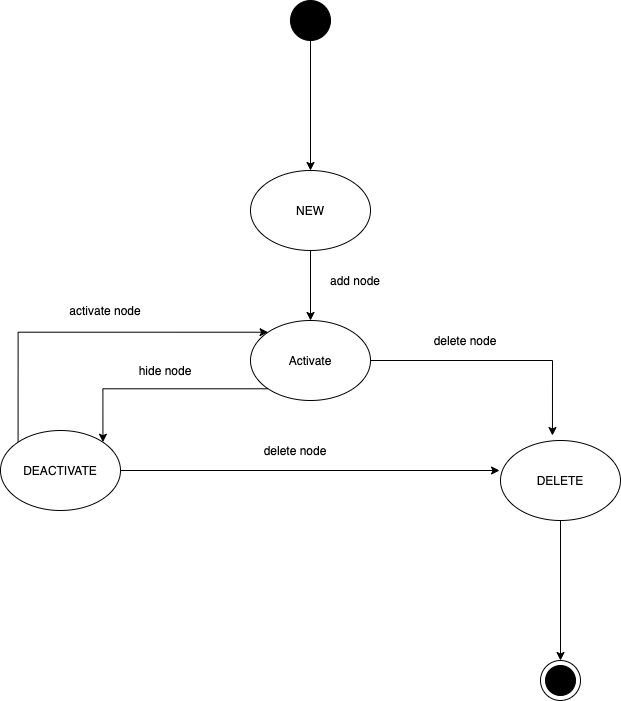

The diagram above was exported from draw.io. Its source (the exported page's mxGraphModel, read from the mxfile embedded in the PNG):
<mxGraphModel dx="946" dy="619" grid="1" gridSize="10" guides="1" tooltips="1" connect="1" arrows="1" fold="1" page="1" pageScale="1" pageWidth="850" pageHeight="1100" math="0" shadow="0">
  <root>
    <mxCell id="0" />
    <mxCell id="1" parent="0" />
    <mxCell id="T2SbKCHdWo52Tt7lkbpb-13" style="edgeStyle=orthogonalEdgeStyle;rounded=0;orthogonalLoop=1;jettySize=auto;html=1;" parent="1" source="zrWAbRplArX_3LG3xusf-62" target="zrWAbRplArX_3LG3xusf-65" edge="1">
      <mxGeometry relative="1" as="geometry" />
    </mxCell>
    <mxCell id="zrWAbRplArX_3LG3xusf-62" value="DELETE" style="ellipse;whiteSpace=wrap;html=1;" parent="1" vertex="1">
      <mxGeometry x="590" y="520" width="120" height="80" as="geometry" />
    </mxCell>
    <mxCell id="zrWAbRplArX_3LG3xusf-65" value="" style="shape=mxgraph.sysml.actFinal;html=1;verticalLabelPosition=bottom;labelBackgroundColor=#ffffff;verticalAlign=top;" parent="1" vertex="1">
      <mxGeometry x="630" y="740" width="40" height="40" as="geometry" />
    </mxCell>
    <mxCell id="T2SbKCHdWo52Tt7lkbpb-4" style="edgeStyle=orthogonalEdgeStyle;rounded=0;orthogonalLoop=1;jettySize=auto;html=1;entryX=0.5;entryY=0;entryDx=0;entryDy=0;" parent="1" source="zrWAbRplArX_3LG3xusf-66" target="T2SbKCHdWo52Tt7lkbpb-1" edge="1">
      <mxGeometry relative="1" as="geometry" />
    </mxCell>
    <mxCell id="zrWAbRplArX_3LG3xusf-66" value="" style="shape=ellipse;html=1;fillColor=#000000;fontSize=18;fontColor=#ffffff;" parent="1" vertex="1">
      <mxGeometry x="380" y="80" width="40" height="40" as="geometry" />
    </mxCell>
    <mxCell id="T2SbKCHdWo52Tt7lkbpb-12" style="edgeStyle=orthogonalEdgeStyle;rounded=0;orthogonalLoop=1;jettySize=auto;html=1;entryX=0.5;entryY=0;entryDx=0;entryDy=0;" parent="1" source="T2SbKCHdWo52Tt7lkbpb-1" target="T2SbKCHdWo52Tt7lkbpb-8" edge="1">
      <mxGeometry relative="1" as="geometry">
        <mxPoint x="400" y="390" as="targetPoint" />
      </mxGeometry>
    </mxCell>
    <mxCell id="T2SbKCHdWo52Tt7lkbpb-1" value="NEW" style="ellipse;whiteSpace=wrap;html=1;" parent="1" vertex="1">
      <mxGeometry x="340" y="250" width="120" height="80" as="geometry" />
    </mxCell>
    <mxCell id="T2SbKCHdWo52Tt7lkbpb-5" style="edgeStyle=orthogonalEdgeStyle;rounded=0;orthogonalLoop=1;jettySize=auto;html=1;entryX=-0.008;entryY=0.375;entryDx=0;entryDy=0;entryPerimeter=0;" parent="1" source="T2SbKCHdWo52Tt7lkbpb-2" target="zrWAbRplArX_3LG3xusf-62" edge="1">
      <mxGeometry relative="1" as="geometry" />
    </mxCell>
    <mxCell id="T2SbKCHdWo52Tt7lkbpb-15" style="edgeStyle=orthogonalEdgeStyle;rounded=0;orthogonalLoop=1;jettySize=auto;html=1;exitX=0;exitY=0;exitDx=0;exitDy=0;entryX=0;entryY=0;entryDx=0;entryDy=0;" parent="1" source="T2SbKCHdWo52Tt7lkbpb-2" target="T2SbKCHdWo52Tt7lkbpb-8" edge="1">
      <mxGeometry relative="1" as="geometry">
        <Array as="points">
          <mxPoint x="108" y="412" />
        </Array>
      </mxGeometry>
    </mxCell>
    <mxCell id="T2SbKCHdWo52Tt7lkbpb-2" value="DEACTIVATE" style="ellipse;whiteSpace=wrap;html=1;" parent="1" vertex="1">
      <mxGeometry x="90" y="510" width="120" height="80" as="geometry" />
    </mxCell>
    <mxCell id="T2SbKCHdWo52Tt7lkbpb-10" style="edgeStyle=orthogonalEdgeStyle;rounded=0;orthogonalLoop=1;jettySize=auto;html=1;entryX=0.433;entryY=-0.062;entryDx=0;entryDy=0;entryPerimeter=0;" parent="1" source="T2SbKCHdWo52Tt7lkbpb-8" target="zrWAbRplArX_3LG3xusf-62" edge="1">
      <mxGeometry relative="1" as="geometry" />
    </mxCell>
    <mxCell id="T2SbKCHdWo52Tt7lkbpb-16" style="edgeStyle=orthogonalEdgeStyle;rounded=0;orthogonalLoop=1;jettySize=auto;html=1;exitX=0;exitY=1;exitDx=0;exitDy=0;entryX=1;entryY=0;entryDx=0;entryDy=0;" parent="1" source="T2SbKCHdWo52Tt7lkbpb-8" target="T2SbKCHdWo52Tt7lkbpb-2" edge="1">
      <mxGeometry relative="1" as="geometry" />
    </mxCell>
    <mxCell id="T2SbKCHdWo52Tt7lkbpb-8" value="Activate" style="ellipse;whiteSpace=wrap;html=1;" parent="1" vertex="1">
      <mxGeometry x="340" y="400" width="120" height="80" as="geometry" />
    </mxCell>
    <mxCell id="T2SbKCHdWo52Tt7lkbpb-17" value="add node" style="text;html=1;strokeColor=none;fillColor=none;align=center;verticalAlign=middle;whiteSpace=wrap;rounded=0;" parent="1" vertex="1">
      <mxGeometry x="380" y="350" width="130" height="20" as="geometry" />
    </mxCell>
    <mxCell id="T2SbKCHdWo52Tt7lkbpb-18" value="delete node" style="text;html=1;strokeColor=none;fillColor=none;align=center;verticalAlign=middle;whiteSpace=wrap;rounded=0;" parent="1" vertex="1">
      <mxGeometry x="520" y="410" width="70" height="20" as="geometry" />
    </mxCell>
    <mxCell id="T2SbKCHdWo52Tt7lkbpb-20" value="hide node" style="text;html=1;strokeColor=none;fillColor=none;align=center;verticalAlign=middle;whiteSpace=wrap;rounded=0;" parent="1" vertex="1">
      <mxGeometry x="190" y="440" width="130" height="20" as="geometry" />
    </mxCell>
    <mxCell id="T2SbKCHdWo52Tt7lkbpb-21" value="delete node" style="text;html=1;strokeColor=none;fillColor=none;align=center;verticalAlign=middle;whiteSpace=wrap;rounded=0;" parent="1" vertex="1">
      <mxGeometry x="320" y="520" width="130" height="20" as="geometry" />
    </mxCell>
    <mxCell id="kIB0bdAcp77sKeOt60id-2" value="activate node" style="text;html=1;strokeColor=none;fillColor=none;align=center;verticalAlign=middle;whiteSpace=wrap;rounded=0;" parent="1" vertex="1">
      <mxGeometry x="130" y="380" width="130" height="20" as="geometry" />
    </mxCell>
  </root>
</mxGraphModel>